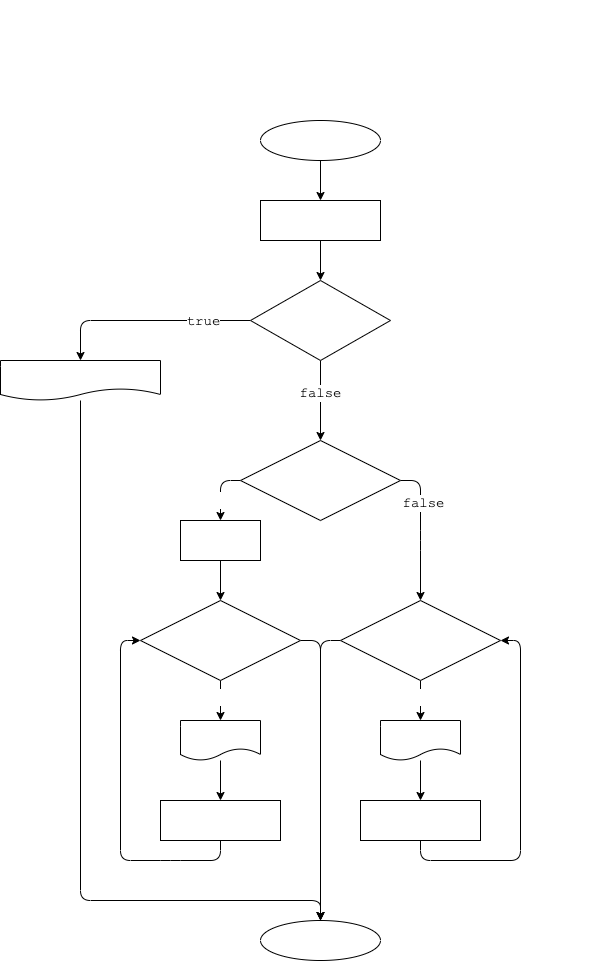

The diagram above was exported from draw.io. Its source (the exported page's mxGraphModel, read from the mxfile embedded in the PNG):
<mxGraphModel dx="292" dy="465" grid="1" gridSize="10" guides="1" tooltips="1" connect="1" arrows="1" fold="1" page="1" pageScale="1" pageWidth="827" pageHeight="1169" math="0" shadow="0">
  <root>
    <mxCell id="0" />
    <mxCell id="1" parent="0" />
    <mxCell id="2" value="&lt;p style=&quot;box-sizing: border-box; margin: 0px; font-weight: normal; font-size: 14px; font-style: normal; letter-spacing: normal; text-indent: 0px; text-transform: none; word-spacing: 0px; text-decoration: none;&quot;&gt;&lt;font color=&quot;#ffffff&quot; style=&quot;font-size: 14px;&quot;&gt;&lt;strong style=&quot;box-sizing: border-box; font-weight: 700; font-size: 14px;&quot;&gt;Задача 8:&lt;/strong&gt;&lt;span class=&quot;Apple-converted-space&quot; style=&quot;font-size: 14px;&quot;&gt;&amp;nbsp;&lt;/span&gt;Напишите программу, которая на вход принимает число (N), а на выходе показывает все чётные числа от 1 до N.&lt;/font&gt;&lt;/p&gt;&lt;p style=&quot;box-sizing: border-box; margin: 0px; font-weight: normal; font-size: 14px; font-style: normal; letter-spacing: normal; text-indent: 0px; text-transform: none; word-spacing: 0px; text-decoration: none;&quot;&gt;&lt;font color=&quot;#ffffff&quot; style=&quot;font-size: 14px;&quot;&gt;5 -&amp;gt; 2, 4&lt;br style=&quot;box-sizing: border-box; font-size: 14px;&quot;&gt;8 -&amp;gt; 2, 4, 6, 8&lt;/font&gt;&lt;/p&gt;" style="text;whiteSpace=wrap;html=1;fontFamily=Courier New;fontSize=14;" parent="1" vertex="1">
      <mxGeometry x="40" y="40" width="560" height="80" as="geometry" />
    </mxCell>
    <mxCell id="7" value="" style="edgeStyle=none;html=1;fontFamily=Courier New;fontSize=14;fontColor=#FFFFFF;" parent="1" source="3" target="6" edge="1">
      <mxGeometry relative="1" as="geometry" />
    </mxCell>
    <mxCell id="3" value="start" style="ellipse;whiteSpace=wrap;html=1;fontColor=#FFFFFF;fontSize=14;fontFamily=Courier New;" parent="1" vertex="1">
      <mxGeometry x="260" y="160" width="120" height="40" as="geometry" />
    </mxCell>
    <mxCell id="41" value="" style="edgeStyle=none;html=1;fontFamily=Courier New;fontSize=14;" parent="1" source="6" target="40" edge="1">
      <mxGeometry relative="1" as="geometry" />
    </mxCell>
    <mxCell id="6" value="n = 5&lt;br style=&quot;font-size: 14px;&quot;&gt;count = 2" style="whiteSpace=wrap;html=1;fontSize=14;fontFamily=Courier New;fontColor=#FFFFFF;" parent="1" vertex="1">
      <mxGeometry x="260" y="240" width="120" height="40" as="geometry" />
    </mxCell>
    <mxCell id="11" value="" style="edgeStyle=none;html=1;fontFamily=Courier New;fontSize=14;fontColor=#FFFFFF;entryX=0.5;entryY=0;entryDx=0;entryDy=0;exitX=0;exitY=0.5;exitDx=0;exitDy=0;" parent="1" source="8" target="10" edge="1">
      <mxGeometry relative="1" as="geometry">
        <mxPoint x="160" y="520" as="sourcePoint" />
        <Array as="points">
          <mxPoint x="220" y="520" />
        </Array>
      </mxGeometry>
    </mxCell>
    <mxCell id="32" value="true" style="edgeLabel;html=1;align=center;verticalAlign=middle;resizable=0;points=[];fontSize=14;fontFamily=Courier New;fontColor=#FFFFFF;" parent="11" vertex="1" connectable="0">
      <mxGeometry x="0.3" y="1" relative="1" as="geometry">
        <mxPoint as="offset" />
      </mxGeometry>
    </mxCell>
    <mxCell id="30" style="edgeStyle=none;html=1;exitX=1;exitY=0.5;exitDx=0;exitDy=0;fontFamily=Courier New;fontSize=14;fontColor=#FFFFFF;entryX=0.5;entryY=0;entryDx=0;entryDy=0;" parent="1" source="8" target="25" edge="1">
      <mxGeometry relative="1" as="geometry">
        <Array as="points">
          <mxPoint x="420" y="520" />
          <mxPoint x="420" y="580" />
        </Array>
      </mxGeometry>
    </mxCell>
    <mxCell id="43" value="false" style="edgeLabel;html=1;align=center;verticalAlign=middle;resizable=0;points=[];fontSize=14;fontFamily=Courier New;" parent="30" vertex="1" connectable="0">
      <mxGeometry x="-0.4048" y="2" relative="1" as="geometry">
        <mxPoint as="offset" />
      </mxGeometry>
    </mxCell>
    <mxCell id="8" value="n &amp;lt;= 0" style="rhombus;whiteSpace=wrap;html=1;fontSize=14;fontFamily=Courier New;fontColor=#FFFFFF;" parent="1" vertex="1">
      <mxGeometry x="240" y="480" width="160" height="80" as="geometry" />
    </mxCell>
    <mxCell id="16" style="edgeStyle=none;html=1;exitX=0.5;exitY=1;exitDx=0;exitDy=0;entryX=0.5;entryY=0;entryDx=0;entryDy=0;fontFamily=Courier New;fontSize=14;fontColor=#FFFFFF;" parent="1" source="10" target="13" edge="1">
      <mxGeometry relative="1" as="geometry">
        <Array as="points" />
      </mxGeometry>
    </mxCell>
    <mxCell id="10" value="count = 0" style="whiteSpace=wrap;html=1;fontSize=14;fontFamily=Courier New;fontColor=#FFFFFF;" parent="1" vertex="1">
      <mxGeometry x="180" y="560" width="80" height="40" as="geometry" />
    </mxCell>
    <mxCell id="20" value="" style="edgeStyle=none;html=1;fontFamily=Courier New;fontSize=14;fontColor=#FFFFFF;" parent="1" source="13" target="19" edge="1">
      <mxGeometry relative="1" as="geometry" />
    </mxCell>
    <mxCell id="39" value="true" style="edgeLabel;html=1;align=center;verticalAlign=middle;resizable=0;points=[];fontSize=14;fontFamily=Courier New;fontColor=#FFFFFF;" parent="20" vertex="1" connectable="0">
      <mxGeometry x="-0.2" y="1" relative="1" as="geometry">
        <mxPoint as="offset" />
      </mxGeometry>
    </mxCell>
    <mxCell id="35" style="edgeStyle=none;html=1;exitX=1;exitY=0.5;exitDx=0;exitDy=0;fontFamily=Courier New;fontSize=14;fontColor=#FFFFFF;entryX=0.5;entryY=0;entryDx=0;entryDy=0;" parent="1" source="13" target="37" edge="1">
      <mxGeometry relative="1" as="geometry">
        <mxPoint x="320" y="920" as="targetPoint" />
        <Array as="points">
          <mxPoint x="320" y="680" />
        </Array>
      </mxGeometry>
    </mxCell>
    <mxCell id="13" value="count &amp;gt;= n" style="rhombus;whiteSpace=wrap;html=1;fontSize=14;fontFamily=Courier New;fontColor=#FFFFFF;" parent="1" vertex="1">
      <mxGeometry x="140" y="640" width="160" height="80" as="geometry" />
    </mxCell>
    <mxCell id="22" value="" style="edgeStyle=none;html=1;fontFamily=Courier New;fontSize=14;fontColor=#FFFFFF;" parent="1" source="19" target="21" edge="1">
      <mxGeometry relative="1" as="geometry" />
    </mxCell>
    <mxCell id="19" value="count" style="shape=document;whiteSpace=wrap;html=1;boundedLbl=1;fontSize=14;fontFamily=Courier New;fontColor=#FFFFFF;" parent="1" vertex="1">
      <mxGeometry x="180" y="760" width="80" height="40" as="geometry" />
    </mxCell>
    <mxCell id="23" style="edgeStyle=none;html=1;exitX=0.5;exitY=1;exitDx=0;exitDy=0;entryX=0;entryY=0.5;entryDx=0;entryDy=0;fontFamily=Courier New;fontSize=14;fontColor=#FFFFFF;" parent="1" source="21" target="13" edge="1">
      <mxGeometry relative="1" as="geometry">
        <Array as="points">
          <mxPoint x="220" y="900" />
          <mxPoint x="170" y="900" />
          <mxPoint x="120" y="900" />
          <mxPoint x="120" y="680" />
        </Array>
      </mxGeometry>
    </mxCell>
    <mxCell id="21" value="count -= 2" style="whiteSpace=wrap;html=1;fontSize=14;fontFamily=Courier New;fontColor=#FFFFFF;" parent="1" vertex="1">
      <mxGeometry x="160" y="840" width="120" height="40" as="geometry" />
    </mxCell>
    <mxCell id="24" value="" style="edgeStyle=none;html=1;fontFamily=Courier New;fontSize=14;fontColor=#FFFFFF;" parent="1" source="25" target="27" edge="1">
      <mxGeometry relative="1" as="geometry" />
    </mxCell>
    <mxCell id="38" value="true" style="edgeLabel;html=1;align=center;verticalAlign=middle;resizable=0;points=[];fontSize=14;fontFamily=Courier New;fontColor=#FFFFFF;" parent="24" vertex="1" connectable="0">
      <mxGeometry x="-0.2" y="1" relative="1" as="geometry">
        <mxPoint as="offset" />
      </mxGeometry>
    </mxCell>
    <mxCell id="36" style="edgeStyle=none;html=1;exitX=0;exitY=0.5;exitDx=0;exitDy=0;fontFamily=Courier New;fontSize=14;fontColor=#FFFFFF;entryX=0.5;entryY=0;entryDx=0;entryDy=0;" parent="1" source="25" target="37" edge="1">
      <mxGeometry relative="1" as="geometry">
        <mxPoint x="320" y="920" as="targetPoint" />
        <Array as="points">
          <mxPoint x="320" y="680" />
        </Array>
      </mxGeometry>
    </mxCell>
    <mxCell id="25" value="count &amp;lt;= n" style="rhombus;whiteSpace=wrap;html=1;fontSize=14;fontFamily=Courier New;fontColor=#FFFFFF;" parent="1" vertex="1">
      <mxGeometry x="340" y="640" width="160" height="80" as="geometry" />
    </mxCell>
    <mxCell id="26" value="" style="edgeStyle=none;html=1;fontFamily=Courier New;fontSize=14;fontColor=#FFFFFF;" parent="1" source="27" target="28" edge="1">
      <mxGeometry relative="1" as="geometry" />
    </mxCell>
    <mxCell id="27" value="count" style="shape=document;whiteSpace=wrap;html=1;boundedLbl=1;fontSize=14;fontFamily=Courier New;fontColor=#FFFFFF;" parent="1" vertex="1">
      <mxGeometry x="380" y="760" width="80" height="40" as="geometry" />
    </mxCell>
    <mxCell id="31" style="edgeStyle=none;html=1;exitX=0.5;exitY=1;exitDx=0;exitDy=0;entryX=1;entryY=0.5;entryDx=0;entryDy=0;fontFamily=Courier New;fontSize=14;fontColor=#FFFFFF;" parent="1" source="28" target="25" edge="1">
      <mxGeometry relative="1" as="geometry">
        <Array as="points">
          <mxPoint x="420" y="900" />
          <mxPoint x="520" y="900" />
          <mxPoint x="520" y="680" />
        </Array>
      </mxGeometry>
    </mxCell>
    <mxCell id="28" value="count += 2" style="whiteSpace=wrap;html=1;fontSize=14;fontFamily=Courier New;fontColor=#FFFFFF;" parent="1" vertex="1">
      <mxGeometry x="360" y="840" width="120" height="40" as="geometry" />
    </mxCell>
    <mxCell id="37" value="end" style="ellipse;whiteSpace=wrap;html=1;fontFamily=Courier New;fontSize=14;fontColor=#FFFFFF;" parent="1" vertex="1">
      <mxGeometry x="260" y="960" width="120" height="40" as="geometry" />
    </mxCell>
    <mxCell id="47" value="" style="edgeStyle=none;html=1;fontFamily=Courier New;fontSize=14;entryX=0.5;entryY=0;entryDx=0;entryDy=0;" parent="1" source="40" target="46" edge="1">
      <mxGeometry relative="1" as="geometry">
        <Array as="points">
          <mxPoint x="80" y="360" />
        </Array>
      </mxGeometry>
    </mxCell>
    <mxCell id="49" value="true" style="edgeLabel;html=1;align=center;verticalAlign=middle;resizable=0;points=[];fontSize=14;fontFamily=Courier New;" parent="47" vertex="1" connectable="0">
      <mxGeometry x="-0.5286" relative="1" as="geometry">
        <mxPoint x="1" as="offset" />
      </mxGeometry>
    </mxCell>
    <mxCell id="50" style="edgeStyle=none;html=1;exitX=0.5;exitY=1;exitDx=0;exitDy=0;entryX=0.5;entryY=0;entryDx=0;entryDy=0;fontFamily=Courier New;fontSize=14;" parent="1" source="40" target="8" edge="1">
      <mxGeometry relative="1" as="geometry" />
    </mxCell>
    <mxCell id="51" value="false" style="edgeLabel;html=1;align=center;verticalAlign=middle;resizable=0;points=[];fontSize=14;fontFamily=Courier New;" parent="50" vertex="1" connectable="0">
      <mxGeometry x="-0.2083" y="4" relative="1" as="geometry">
        <mxPoint x="-5" as="offset" />
      </mxGeometry>
    </mxCell>
    <mxCell id="40" value="n == 1" style="rhombus;whiteSpace=wrap;html=1;fontSize=14;fontFamily=Courier New;fontColor=#FFFFFF;" parent="1" vertex="1">
      <mxGeometry x="250" y="320" width="140" height="80" as="geometry" />
    </mxCell>
    <mxCell id="48" style="edgeStyle=none;html=1;entryX=0.5;entryY=0;entryDx=0;entryDy=0;fontFamily=Courier New;fontSize=14;" parent="1" source="46" target="37" edge="1">
      <mxGeometry relative="1" as="geometry">
        <Array as="points">
          <mxPoint x="80" y="940" />
          <mxPoint x="320" y="940" />
        </Array>
      </mxGeometry>
    </mxCell>
    <mxCell id="46" value="Чётных чисел нету!" style="shape=document;whiteSpace=wrap;html=1;boundedLbl=1;fontSize=14;fontFamily=Courier New;fontColor=#FFFFFF;" parent="1" vertex="1">
      <mxGeometry y="400" width="160" height="40" as="geometry" />
    </mxCell>
  </root>
</mxGraphModel>